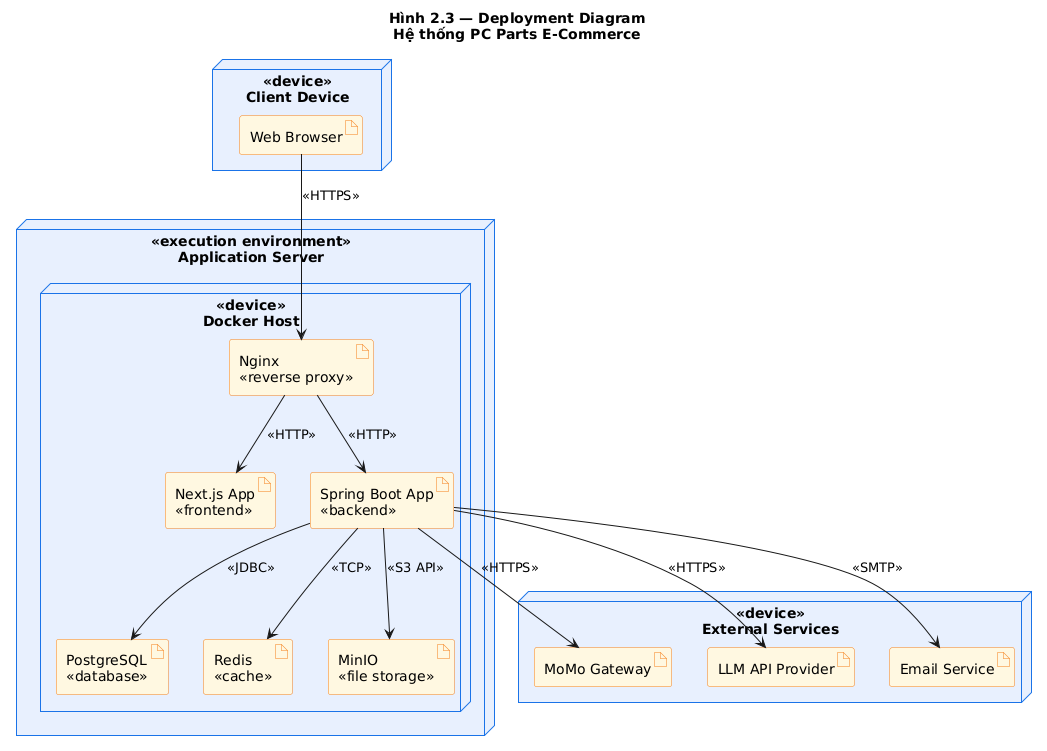

The diagram above was rendered by PlantUML. Its source (embedded in the PNG):
@startuml deployment_diagram
title Hình 2.3 — Deployment Diagram\nHệ thống PC Parts E-Commerce

skinparam node {
    BackgroundColor #E8F0FE
    BorderColor #1A73E8
}
skinparam artifact {
    BackgroundColor #FFF8E1
    BorderColor #F57F17
}

node "<<device>>\nClient Device" as client {
    artifact "Web Browser" as browser
}

node "<<execution environment>>\nApplication Server" as appserver {
    node "<<device>>\nDocker Host" as docker {
        artifact "Nginx\n<<reverse proxy>>" as nginx
        artifact "Next.js App\n<<frontend>>" as frontend
        artifact "Spring Boot App\n<<backend>>" as backend
        artifact "PostgreSQL\n<<database>>" as postgres
        artifact "Redis\n<<cache>>" as redis
        artifact "MinIO\n<<file storage>>" as minio
    }
}

node "<<device>>\nExternal Services" as ext {
    artifact "MoMo Gateway" as momo
    artifact "LLM API Provider" as llm
    artifact "Email Service" as smtp
}

browser --> nginx : <<HTTPS>>
nginx --> frontend : <<HTTP>>
nginx --> backend : <<HTTP>>

backend --> postgres : <<JDBC>>
backend --> redis : <<TCP>>
backend --> minio : <<S3 API>>

backend --> momo : <<HTTPS>>
backend --> llm : <<HTTPS>>
backend --> smtp : <<SMTP>>

@enduml